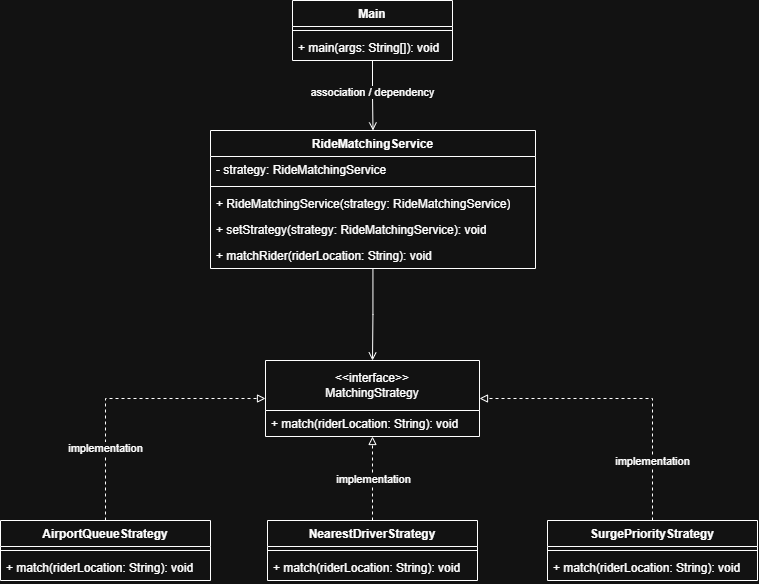

The diagram above was exported from draw.io. Its source (the exported page's mxGraphModel, read from the mxfile embedded in the PNG):
<mxGraphModel dx="1489" dy="753" grid="1" gridSize="10" guides="1" tooltips="1" connect="1" arrows="1" fold="1" page="1" pageScale="1" pageWidth="850" pageHeight="1100" math="0" shadow="0">
  <root>
    <mxCell id="0" />
    <mxCell id="1" parent="0" />
    <mxCell id="kq-2ySsmidAvBXS_BZS9-25" edge="1" parent="1" source="kq-2ySsmidAvBXS_BZS9-1" style="edgeStyle=orthogonalEdgeStyle;rounded=0;orthogonalLoop=1;jettySize=auto;html=1;entryX=0.5;entryY=0;entryDx=0;entryDy=0;endArrow=open;endFill=0;" target="kq-2ySsmidAvBXS_BZS9-5">
      <mxGeometry relative="1" as="geometry" />
    </mxCell>
    <mxCell id="kq-2ySsmidAvBXS_BZS9-26" connectable="0" parent="kq-2ySsmidAvBXS_BZS9-25" style="edgeLabel;html=1;align=center;verticalAlign=middle;resizable=0;points=[];" value="association / dependency" vertex="1">
      <mxGeometry relative="1" x="-0.0983" y="-1" as="geometry">
        <mxPoint as="offset" />
      </mxGeometry>
    </mxCell>
    <mxCell id="kq-2ySsmidAvBXS_BZS9-1" parent="1" style="swimlane;fontStyle=1;align=center;verticalAlign=top;childLayout=stackLayout;horizontal=1;startSize=26;horizontalStack=0;resizeParent=1;resizeParentMax=0;resizeLast=0;collapsible=1;marginBottom=0;whiteSpace=wrap;html=1;" value="Main" vertex="1">
      <mxGeometry height="60" width="160" x="345" y="50" as="geometry" />
    </mxCell>
    <mxCell id="kq-2ySsmidAvBXS_BZS9-3" parent="kq-2ySsmidAvBXS_BZS9-1" style="line;strokeWidth=1;fillColor=none;align=left;verticalAlign=middle;spacingTop=-1;spacingLeft=3;spacingRight=3;rotatable=0;labelPosition=right;points=[];portConstraint=eastwest;strokeColor=inherit;" value="" vertex="1">
      <mxGeometry height="8" width="160" y="26" as="geometry" />
    </mxCell>
    <mxCell id="kq-2ySsmidAvBXS_BZS9-4" parent="kq-2ySsmidAvBXS_BZS9-1" style="text;strokeColor=none;fillColor=none;align=left;verticalAlign=top;spacingLeft=4;spacingRight=4;overflow=hidden;rotatable=0;points=[[0,0.5],[1,0.5]];portConstraint=eastwest;whiteSpace=wrap;html=1;" value="+ main(args: String[]): void" vertex="1">
      <mxGeometry height="26" width="160" y="34" as="geometry" />
    </mxCell>
    <mxCell id="kq-2ySsmidAvBXS_BZS9-29" edge="1" parent="1" source="kq-2ySsmidAvBXS_BZS9-5" style="edgeStyle=orthogonalEdgeStyle;rounded=0;orthogonalLoop=1;jettySize=auto;html=1;endArrow=open;endFill=0;" target="kq-2ySsmidAvBXS_BZS9-11">
      <mxGeometry relative="1" as="geometry" />
    </mxCell>
    <mxCell id="kq-2ySsmidAvBXS_BZS9-5" parent="1" style="swimlane;fontStyle=1;align=center;verticalAlign=top;childLayout=stackLayout;horizontal=1;startSize=26;horizontalStack=0;resizeParent=1;resizeParentMax=0;resizeLast=0;collapsible=1;marginBottom=0;whiteSpace=wrap;html=1;" value="RideMatchingService" vertex="1">
      <mxGeometry height="138" width="325" x="263" y="180" as="geometry" />
    </mxCell>
    <mxCell id="kq-2ySsmidAvBXS_BZS9-6" parent="kq-2ySsmidAvBXS_BZS9-5" style="text;strokeColor=none;fillColor=none;align=left;verticalAlign=top;spacingLeft=4;spacingRight=4;overflow=hidden;rotatable=0;points=[[0,0.5],[1,0.5]];portConstraint=eastwest;whiteSpace=wrap;html=1;" value="- strategy:&amp;nbsp;RideMatchingService" vertex="1">
      <mxGeometry height="26" width="325" y="26" as="geometry" />
    </mxCell>
    <mxCell id="kq-2ySsmidAvBXS_BZS9-7" parent="kq-2ySsmidAvBXS_BZS9-5" style="line;strokeWidth=1;fillColor=none;align=left;verticalAlign=middle;spacingTop=-1;spacingLeft=3;spacingRight=3;rotatable=0;labelPosition=right;points=[];portConstraint=eastwest;strokeColor=inherit;" value="" vertex="1">
      <mxGeometry height="8" width="325" y="52" as="geometry" />
    </mxCell>
    <mxCell id="kq-2ySsmidAvBXS_BZS9-8" parent="kq-2ySsmidAvBXS_BZS9-5" style="text;strokeColor=none;fillColor=none;align=left;verticalAlign=top;spacingLeft=4;spacingRight=4;overflow=hidden;rotatable=0;points=[[0,0.5],[1,0.5]];portConstraint=eastwest;whiteSpace=wrap;html=1;" value="+&amp;nbsp;RideMatchingService(strategy: RideMatchingService)" vertex="1">
      <mxGeometry height="26" width="325" y="60" as="geometry" />
    </mxCell>
    <mxCell id="kq-2ySsmidAvBXS_BZS9-10" parent="kq-2ySsmidAvBXS_BZS9-5" style="text;strokeColor=none;fillColor=none;align=left;verticalAlign=top;spacingLeft=4;spacingRight=4;overflow=hidden;rotatable=0;points=[[0,0.5],[1,0.5]];portConstraint=eastwest;whiteSpace=wrap;html=1;" value="+ setStrategy(strategy: RideMatchingService): void" vertex="1">
      <mxGeometry height="26" width="325" y="86" as="geometry" />
    </mxCell>
    <mxCell id="kq-2ySsmidAvBXS_BZS9-9" parent="kq-2ySsmidAvBXS_BZS9-5" style="text;strokeColor=none;fillColor=none;align=left;verticalAlign=top;spacingLeft=4;spacingRight=4;overflow=hidden;rotatable=0;points=[[0,0.5],[1,0.5]];portConstraint=eastwest;whiteSpace=wrap;html=1;" value="+&amp;nbsp;matchRider(riderLocation: String): void" vertex="1">
      <mxGeometry height="26" width="325" y="112" as="geometry" />
    </mxCell>
    <mxCell id="kq-2ySsmidAvBXS_BZS9-11" parent="1" style="swimlane;fontStyle=0;childLayout=stackLayout;horizontal=1;startSize=50;fillColor=none;horizontalStack=0;resizeParent=1;resizeParentMax=0;resizeLast=0;collapsible=1;marginBottom=0;whiteSpace=wrap;html=1;" value="&amp;lt;&amp;lt;interface&amp;gt;&amp;gt;&lt;div&gt;MatchingStrategy&lt;/div&gt;" vertex="1">
      <mxGeometry height="76" width="214" x="318" y="410" as="geometry" />
    </mxCell>
    <mxCell id="kq-2ySsmidAvBXS_BZS9-12" parent="kq-2ySsmidAvBXS_BZS9-11" style="text;strokeColor=none;fillColor=none;align=left;verticalAlign=top;spacingLeft=4;spacingRight=4;overflow=hidden;rotatable=0;points=[[0,0.5],[1,0.5]];portConstraint=eastwest;whiteSpace=wrap;html=1;" value="+ match(riderLocation: String): void" vertex="1">
      <mxGeometry height="26" width="214" y="50" as="geometry" />
    </mxCell>
    <mxCell id="kq-2ySsmidAvBXS_BZS9-30" edge="1" parent="1" source="kq-2ySsmidAvBXS_BZS9-15" style="edgeStyle=orthogonalEdgeStyle;rounded=0;orthogonalLoop=1;jettySize=auto;html=1;entryX=0;entryY=0.5;entryDx=0;entryDy=0;dashed=1;endArrow=block;endFill=0;exitX=0.5;exitY=0;exitDx=0;exitDy=0;" target="kq-2ySsmidAvBXS_BZS9-11">
      <mxGeometry relative="1" as="geometry" />
    </mxCell>
    <mxCell id="kq-2ySsmidAvBXS_BZS9-31" connectable="0" parent="kq-2ySsmidAvBXS_BZS9-30" style="edgeLabel;html=1;align=center;verticalAlign=middle;resizable=0;points=[];" value="implementation" vertex="1">
      <mxGeometry relative="1" x="-0.4812" y="1" as="geometry">
        <mxPoint as="offset" />
      </mxGeometry>
    </mxCell>
    <mxCell id="kq-2ySsmidAvBXS_BZS9-15" parent="1" style="swimlane;fontStyle=1;align=center;verticalAlign=top;childLayout=stackLayout;horizontal=1;startSize=26;horizontalStack=0;resizeParent=1;resizeParentMax=0;resizeLast=0;collapsible=1;marginBottom=0;whiteSpace=wrap;html=1;" value="AirportQueueStrategy" vertex="1">
      <mxGeometry height="60" width="210" x="53" y="570" as="geometry" />
    </mxCell>
    <mxCell id="kq-2ySsmidAvBXS_BZS9-17" parent="kq-2ySsmidAvBXS_BZS9-15" style="line;strokeWidth=1;fillColor=none;align=left;verticalAlign=middle;spacingTop=-1;spacingLeft=3;spacingRight=3;rotatable=0;labelPosition=right;points=[];portConstraint=eastwest;strokeColor=inherit;" value="" vertex="1">
      <mxGeometry height="8" width="210" y="26" as="geometry" />
    </mxCell>
    <mxCell id="kq-2ySsmidAvBXS_BZS9-18" parent="kq-2ySsmidAvBXS_BZS9-15" style="text;strokeColor=none;fillColor=none;align=left;verticalAlign=top;spacingLeft=4;spacingRight=4;overflow=hidden;rotatable=0;points=[[0,0.5],[1,0.5]];portConstraint=eastwest;whiteSpace=wrap;html=1;" value="+ match(riderLocation: String): void" vertex="1">
      <mxGeometry height="26" width="210" y="34" as="geometry" />
    </mxCell>
    <mxCell id="kq-2ySsmidAvBXS_BZS9-32" edge="1" parent="1" source="kq-2ySsmidAvBXS_BZS9-19" style="edgeStyle=orthogonalEdgeStyle;rounded=0;orthogonalLoop=1;jettySize=auto;html=1;entryX=0.5;entryY=1;entryDx=0;entryDy=0;dashed=1;endArrow=block;endFill=0;" target="kq-2ySsmidAvBXS_BZS9-11">
      <mxGeometry relative="1" as="geometry" />
    </mxCell>
    <mxCell id="kq-2ySsmidAvBXS_BZS9-33" connectable="0" parent="kq-2ySsmidAvBXS_BZS9-32" style="edgeLabel;html=1;align=center;verticalAlign=middle;resizable=0;points=[];" value="implementation" vertex="1">
      <mxGeometry relative="1" x="-0.0004" as="geometry">
        <mxPoint as="offset" />
      </mxGeometry>
    </mxCell>
    <mxCell id="kq-2ySsmidAvBXS_BZS9-19" parent="1" style="swimlane;fontStyle=1;align=center;verticalAlign=top;childLayout=stackLayout;horizontal=1;startSize=26;horizontalStack=0;resizeParent=1;resizeParentMax=0;resizeLast=0;collapsible=1;marginBottom=0;whiteSpace=wrap;html=1;" value="NearestDriverStrategy" vertex="1">
      <mxGeometry height="60" width="210" x="320" y="570" as="geometry" />
    </mxCell>
    <mxCell id="kq-2ySsmidAvBXS_BZS9-20" parent="kq-2ySsmidAvBXS_BZS9-19" style="line;strokeWidth=1;fillColor=none;align=left;verticalAlign=middle;spacingTop=-1;spacingLeft=3;spacingRight=3;rotatable=0;labelPosition=right;points=[];portConstraint=eastwest;strokeColor=inherit;" value="" vertex="1">
      <mxGeometry height="8" width="210" y="26" as="geometry" />
    </mxCell>
    <mxCell id="kq-2ySsmidAvBXS_BZS9-21" parent="kq-2ySsmidAvBXS_BZS9-19" style="text;strokeColor=none;fillColor=none;align=left;verticalAlign=top;spacingLeft=4;spacingRight=4;overflow=hidden;rotatable=0;points=[[0,0.5],[1,0.5]];portConstraint=eastwest;whiteSpace=wrap;html=1;" value="+ match(riderLocation: String): void" vertex="1">
      <mxGeometry height="26" width="210" y="34" as="geometry" />
    </mxCell>
    <mxCell id="kq-2ySsmidAvBXS_BZS9-34" edge="1" parent="1" source="kq-2ySsmidAvBXS_BZS9-22" style="edgeStyle=orthogonalEdgeStyle;rounded=0;orthogonalLoop=1;jettySize=auto;html=1;entryX=1;entryY=0.5;entryDx=0;entryDy=0;exitX=0.5;exitY=0;exitDx=0;exitDy=0;dashed=1;endArrow=block;endFill=0;" target="kq-2ySsmidAvBXS_BZS9-11">
      <mxGeometry relative="1" as="geometry" />
    </mxCell>
    <mxCell id="kq-2ySsmidAvBXS_BZS9-35" connectable="0" parent="kq-2ySsmidAvBXS_BZS9-34" style="edgeLabel;html=1;align=center;verticalAlign=middle;resizable=0;points=[];" value="implementation" vertex="1">
      <mxGeometry relative="1" x="-0.5905" y="1" as="geometry">
        <mxPoint as="offset" />
      </mxGeometry>
    </mxCell>
    <mxCell id="kq-2ySsmidAvBXS_BZS9-22" parent="1" style="swimlane;fontStyle=1;align=center;verticalAlign=top;childLayout=stackLayout;horizontal=1;startSize=26;horizontalStack=0;resizeParent=1;resizeParentMax=0;resizeLast=0;collapsible=1;marginBottom=0;whiteSpace=wrap;html=1;" value="SurgePriorityStrategy" vertex="1">
      <mxGeometry height="60" width="210" x="600" y="570" as="geometry" />
    </mxCell>
    <mxCell id="kq-2ySsmidAvBXS_BZS9-23" parent="kq-2ySsmidAvBXS_BZS9-22" style="line;strokeWidth=1;fillColor=none;align=left;verticalAlign=middle;spacingTop=-1;spacingLeft=3;spacingRight=3;rotatable=0;labelPosition=right;points=[];portConstraint=eastwest;strokeColor=inherit;" value="" vertex="1">
      <mxGeometry height="8" width="210" y="26" as="geometry" />
    </mxCell>
    <mxCell id="kq-2ySsmidAvBXS_BZS9-24" parent="kq-2ySsmidAvBXS_BZS9-22" style="text;strokeColor=none;fillColor=none;align=left;verticalAlign=top;spacingLeft=4;spacingRight=4;overflow=hidden;rotatable=0;points=[[0,0.5],[1,0.5]];portConstraint=eastwest;whiteSpace=wrap;html=1;" value="+ match(riderLocation: String): void" vertex="1">
      <mxGeometry height="26" width="210" y="34" as="geometry" />
    </mxCell>
  </root>
</mxGraphModel>